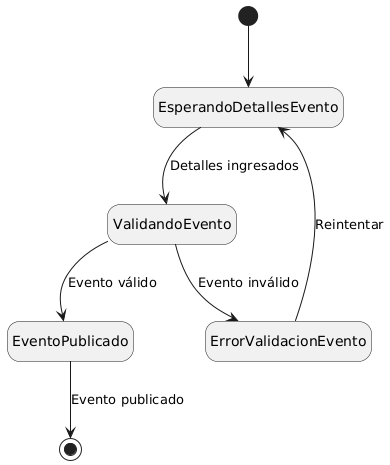

The diagram above was rendered by PlantUML. Its source (embedded in the PNG):
@startuml
hide empty description

[*] --> EsperandoDetallesEvento
EsperandoDetallesEvento --> ValidandoEvento : Detalles ingresados
ValidandoEvento --> EventoPublicado : Evento válido
ValidandoEvento --> ErrorValidacionEvento : Evento inválido
ErrorValidacionEvento --> EsperandoDetallesEvento : Reintentar
EventoPublicado --> [*] : Evento publicado
@enduml